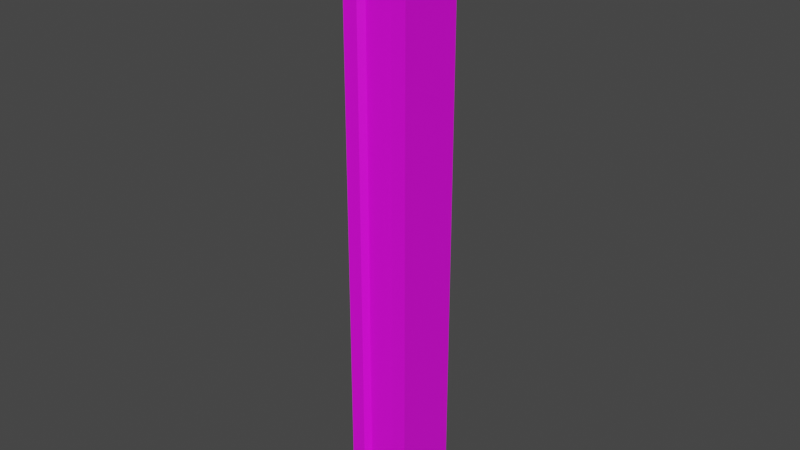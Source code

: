 # Source: Museum_Door_Pillar.blend  (saved by Blender 4.3.34; exported with 4.5.12 LTS)
import bpy
from mathutils import Matrix  # noqa: F401  (used for matrix-valued properties, if any)

bpy.ops.wm.read_factory_settings(use_empty=True)
scene = bpy.context.scene
scene.name = 'Scene'

# ---- collections
col_collection = bpy.data.collections.new('Collection'); scene.collection.children.link(col_collection)

# ---- images (referenced by path relative to the original .blend; pixels are not part of the script)
import os
ASSET_DIR = os.environ.get("B2B_ASSET_DIR", "")  # directory of the original .blend (textures are referenced by path, not embedded)
HERE = os.path.dirname(os.path.abspath(__file__))  # packed textures are extracted next to this script under _unpacked/

def load_image(name, relpath, width, height, colorspace="sRGB"):
    """Load a texture the original file referenced (path relative to the .blend, or extracted next to this script)."""
    p = next((c for c in (os.path.join(HERE, relpath), os.path.join(ASSET_DIR, relpath)) if relpath and os.path.exists(c)), "")
    if p:
        img = bpy.data.images.load(p, check_existing=True)
        img.name = name
    else:  # same state as the original file: an image datablock whose file is absent (Cycles renders it pink)
        img = bpy.data.images.new(name, width, height)
        img.source = "FILE"
        img.filepath = "//" + (relpath or name)
    img.colorspace_settings.name = colorspace
    return img
img_props_psd = load_image('Props.psd', 'Props.psd', 1024, 1024, 'sRGB')

# ---- materials (node trees are filled in below, after node groups)
mat_material_001 = bpy.data.materials.new('Material.001')
mat_material_001.use_transparent_shadow = False

# ---- material node trees
mat_material_001.use_nodes = True; mat_material_001.node_tree.nodes.clear()
_N = mat_material_001.node_tree.nodes; _L = mat_material_001.node_tree.links
n0 = _N.new('ShaderNodeBsdfPrincipled'); n0.name = 'Principled BSDF'; n0.location = (10, 300)
n0.distribution = 'GGX'
n0.subsurface_method = 'BURLEY'
n0.inputs[3].default_value = 1.45
n0.inputs[27].default_value = (0.0, 0.0, 0.0, 1.0)
n0.inputs[28].default_value = 1.0
n1 = _N.new('ShaderNodeOutputMaterial'); n1.name = 'Material Output'; n1.location = (300, 300)
n2 = _N.new('ShaderNodeTexImage'); n2.name = 'Image Texture'; n2.location = (-280, 280)
n2.image = img_props_psd
_L.new(n0.outputs[0], n1.inputs[0])
_L.new(n2.outputs[0], n0.inputs[0])
n1.is_active_output = True

# ---- world
world_world = bpy.data.worlds.new('World'); scene.world = world_world
world_world.use_nodes = True; world_world.node_tree.nodes.clear()
_N = world_world.node_tree.nodes; _L = world_world.node_tree.links
n0 = _N.new('ShaderNodeOutputWorld'); n0.name = 'World Output'; n0.location = (300, 300)
n1 = _N.new('ShaderNodeBackground'); n1.name = 'Background'; n1.location = (10, 300)
n1.inputs[0].default_value = (0.05088, 0.05088, 0.05088, 1.0)
_L.new(n1.outputs[0], n0.inputs[0])
n0.is_active_output = True
world_world.color = (0.05088, 0.05088, 0.05088)
world_world.use_sun_shadow = False
world_world.sun_shadow_jitter_overblur = 0.0

# ---- meshes
me_cube_001 = bpy.data.meshes.new('Cube.001')
me_cube_001.from_pydata([(-0.08402, -0.152, 0.05268), (-0.08402, -0.152, 2.52), (-0.152, 0.152, -0.143), (-0.152, 0.152, 2.67), (0.08402, -0.152, 0.05268), (0.08402, -0.152, 2.52), (0.152, 0.152, -0.143), (0.152, 0.152, 2.67), (-0.152, -0.152, -0.143), (-0.152, -0.152, 2.67), (0.152, -0.152, 2.67), (0.152, -0.152, -0.143), (-0.06332, -0.124, 0.07513), (-0.06332, -0.124, 2.498), (0.06332, -0.124, 2.498), (0.06332, -0.124, 0.07513), (-0.152, -0.152, 2.67), (-0.152, 0.152, 2.67), (0.152, 0.152, 2.67), (0.152, -0.152, 2.67)], [], [(8, 9, 3, 2), (2, 3, 7, 6), (6, 7, 10, 11), (0, 4, 15, 12), (2, 6, 11, 8), (10, 7, 18, 19), (0, 1, 9, 8), (5, 4, 11, 10), (4, 0, 8, 11), (1, 5, 10, 9), (15, 14, 13, 12), (1, 0, 12, 13), (5, 1, 13, 14), (4, 5, 14, 15), (18, 17, 16, 19), (3, 9, 16, 17), (9, 10, 19, 16), (7, 3, 17, 18)])
_uv = me_cube_001.uv_layers.new(name='UVMap')
_uv.uv.foreach_set('vector', [0.1293, 0.01615, 0.1303, 0.1703, 0.1168, 0.1704, 0.1158, 0.01626, 0.1288, 0.01718, 0.13, 0.1682, 0.1163, 0.1683, 0.1151, 0.0173, 0.1303, 0.01422, 0.1301, 0.1697, 0.1159, 0.1696, 0.1161, 0.01419, 0.06431, 0.01989, 0.07751, 0.02, 0.07505, 0.02271, 0.06691, 0.02244, 0.1183, 0.01449, 0.1238, 0.01449, 0.1238, 0.02005, 0.1183, 0.02005, 0.4071, 0.5, 0.4554, 0.456, 0.4556, 0.4578, 0.409, 0.4998, 0.118, 0.02721, 0.1188, 0.1612, 0.1161, 0.1693, 0.1151, 0.01662, 0.1257, 0.1611, 0.1248, 0.02713, 0.1275, 0.01648, 0.1285, 0.1692, 0.1248, 0.02713, 0.118, 0.02721, 0.1151, 0.01662, 0.1275, 0.01648, 0.1188, 0.1612, 0.1257, 0.1611, 0.1285, 0.1692, 0.1161, 0.1693, 0.1288, 0.006223, 0.1287, 0.01199, 0.1237, 0.01197, 0.1238, 0.006212, 0.06395, 0.1648, 0.06395, 0.01989, 0.06655, 0.02244, 0.06641, 0.1621, 0.07751, 0.1656, 0.06431, 0.1655, 0.06677, 0.1628, 0.07491, 0.1631, 0.07715, 0.02, 0.07715, 0.1649, 0.07455, 0.1624, 0.07469, 0.02271, 0.1183, 0.008899, 0.1238, 0.008899, 0.1238, 0.01447, 0.1183, 0.01447, 0.5047, 0.5, 0.4563, 0.544, 0.4562, 0.5422, 0.5027, 0.5002, 0.4563, 0.544, 0.4071, 0.5, 0.409, 0.4998, 0.4562, 0.5422, 0.4554, 0.456, 0.5047, 0.5, 0.5027, 0.5002, 0.4556, 0.4578])
me_cube_001.materials.append(mat_material_001)
me_cube_001.use_remesh_fix_poles = True
me_cube_001.use_remesh_preserve_attributes = False
me_cube_001.update()

# ---- objects
ob_cube = bpy.data.objects.new('Cube', me_cube_001)

# ---- transforms, parenting, visibility, modifiers, constraints
ob_cube.location = (0.0, 0.0, 0.0)

# ---- collection membership
col_collection.objects.link(ob_cube)

# ---- scene / render settings (as saved in the file)
scene.frame_start = 1; scene.frame_end = 250; scene.frame_set(1)
scene.render.engine = 'BLENDER_EEVEE_NEXT'
scene.cycles.use_denoising = False
scene.cycles.samples = 128
scene.cycles.sampling_pattern = 'TABULATED_SOBOL'
scene.cycles.use_adaptive_sampling = False
scene.cycles.use_light_tree = False
scene.view_settings.view_transform = 'Filmic'
bpy.context.view_layer.update()

# ---- added for rendering (the .blend has no active camera and no usable light): camera, sun
cam_auto = bpy.data.cameras.new('AutoCamera')
cam_auto.lens = 50.0
cam_auto.sensor_width = 36.0
cam_auto.clip_end = 1000.0
ob_auto_camera = bpy.data.objects.new('AutoCamera', cam_auto)
scene.collection.objects.link(ob_auto_camera)
ob_auto_camera.location = (2.63292, -3.15951, 3.36985)
ob_auto_camera.rotation_euler = (1.09748, -7.21219e-08, 0.694738)
scene.camera = ob_auto_camera
light_auto_sun = bpy.data.lights.new('AutoSun', 'SUN')
light_auto_sun.energy = 3.0
light_auto_sun.angle = 0.0523599
ob_auto_sun = bpy.data.objects.new('AutoSun', light_auto_sun)
scene.collection.objects.link(ob_auto_sun)
ob_auto_sun.rotation_euler = (0.872665, 0.174533, 0.523599)
bpy.context.view_layer.update()
